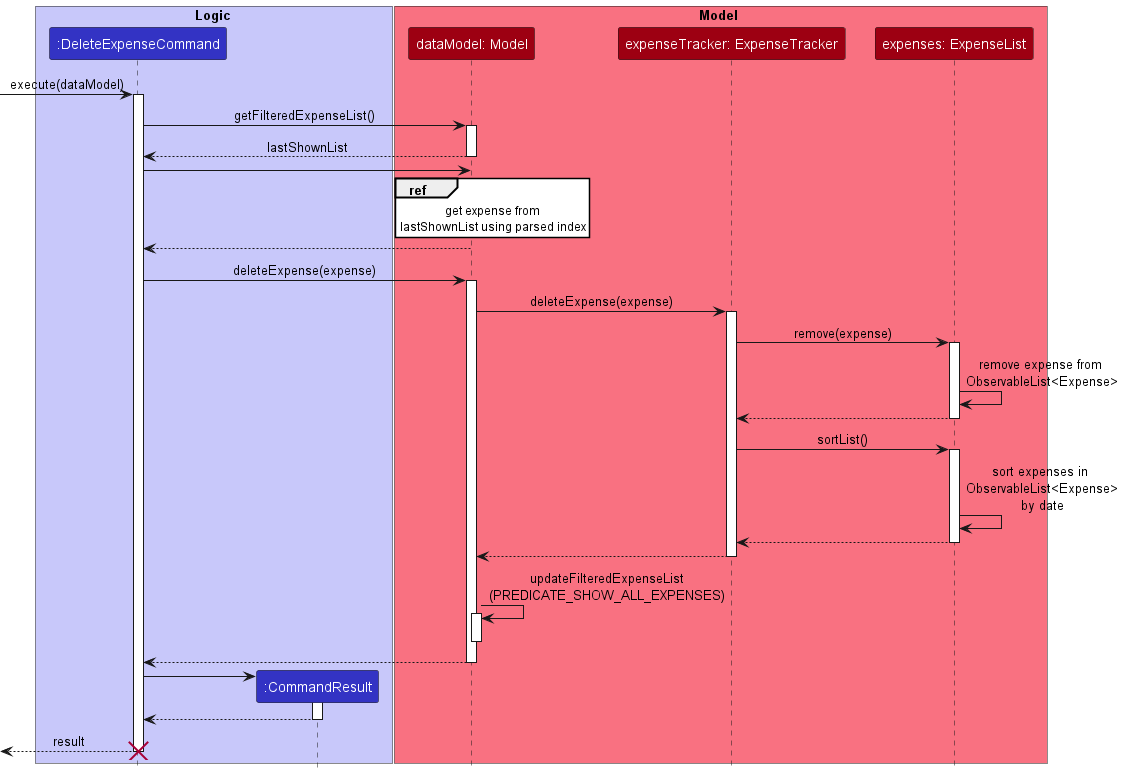

The diagram above was rendered by PlantUML. Its source (embedded in the PNG):
@startuml  DeleteExpenseSequenceDiagram
!include ../../style.puml

hide footbox
skinparam MinClassWidth 50
skinparam ParticipantPadding 10
skinparam Shadowing false
skinparam DefaultTextAlignment center
skinparam packageStyle Rectangle

box Model MODEL_COLOR_T1
participant "dataModel: Model" as Model order 3 MODEL_COLOR
participant "expenseTracker: ExpenseTracker" as ExpenseTracker order 4 MODEL_COLOR
participant "expenses: ExpenseList" as ExpenseList order 5 MODEL_COLOR
end box

box Logic LOGIC_COLOR_T1
participant ":DeleteExpenseCommand" as Command LOGIC_COLOR
participant ":CommandResult" as CommandResult LOGIC_COLOR
end box

[->Command: execute(dataModel)
activate Command
Command -> Model: getFilteredExpenseList()
activate Model
Model --> Command: lastShownList
deactivate Model

Command -> Model
ref over Model
    get expense from
    lastShownList using parsed index
end ref
Model --> Command

Command -> Model: deleteExpense(expense)
activate Model
Model -> ExpenseTracker: deleteExpense(expense)
activate ExpenseTracker
ExpenseTracker -> ExpenseList: remove(expense)
activate ExpenseList
ExpenseList -> ExpenseList: remove expense from \nObservableList<Expense>
ExpenseList --> ExpenseTracker
deactivate ExpenseList
ExpenseTracker -> ExpenseList: sortList()
activate ExpenseList
ExpenseList -> ExpenseList: sort expenses in \nObservableList<Expense>\nby date
ExpenseList --> ExpenseTracker
deactivate ExpenseList
ExpenseTracker --> Model
deactivate ExpenseTracker
Model -> Model: updateFilteredExpenseList\n(PREDICATE_SHOW_ALL_EXPENSES)
activate Model
deactivate Model
Model --> Command
deactivate Model
create CommandResult
Command -> CommandResult
activate CommandResult
CommandResult --> Command
deactivate CommandResult
[<-- Command: result
destroy Command

@enduml